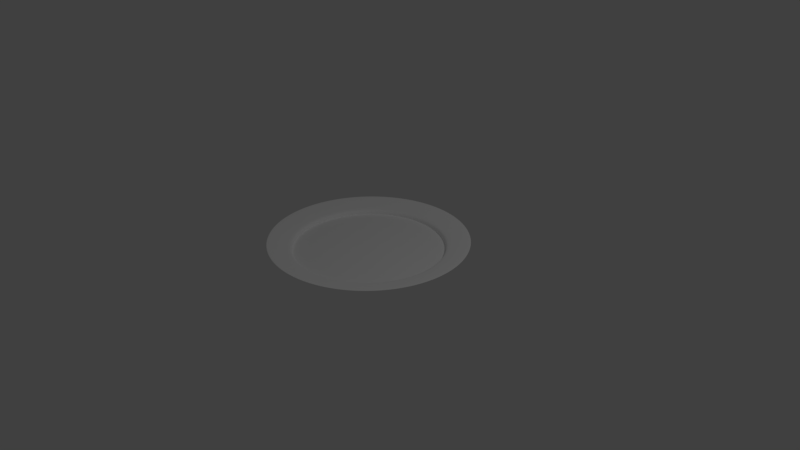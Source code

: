 # Source: plate.blend  (saved by Blender 2.79.0; exported with 4.5.12 LTS)
import bpy
from mathutils import Matrix  # noqa: F401  (used for matrix-valued properties, if any)

bpy.ops.wm.read_factory_settings(use_empty=True)
scene = bpy.context.scene
scene.name = 'Scene'

# ---- collections
col_collection_1 = bpy.data.collections.new('Collection 1'); scene.collection.children.link(col_collection_1)

# ---- materials (node trees are filled in below, after node groups)
mat_plate_material = bpy.data.materials.new('Plate material')
mat_plate_material.alpha_threshold = 0.0
mat_plate_material.use_transparent_shadow = False
mat_plate_material.roughness = 0.5

# ---- node groups
ng_fresnel_dielectric = bpy.data.node_groups.new('Fresnel Dielectric', 'ShaderNodeTree')
_s = ng_fresnel_dielectric.interface.new_socket(name='Fresnel', in_out='OUTPUT', socket_type='NodeSocketFloat')
_s.subtype = 'FACTOR'
_s.min_value = 0.0
_s.max_value = 1.0
_s = ng_fresnel_dielectric.interface.new_socket(name='F0', in_out='INPUT', socket_type='NodeSocketFloat')
_s.subtype = 'FACTOR'
_s.default_value = 0.02
_s.min_value = 0.0
_s.max_value = 1.0
_s = ng_fresnel_dielectric.interface.new_socket(name='Roughness', in_out='INPUT', socket_type='NodeSocketFloat')
_s.subtype = 'FACTOR'
_s.default_value = 0.5
_s.min_value = 0.0
_s.max_value = 1.0
_s = ng_fresnel_dielectric.interface.new_socket(name='Normal', in_out='INPUT', socket_type='NodeSocketVector')
_s.min_value = -1.0
_s.max_value = 1.0
_s.hide_value = True
_N = ng_fresnel_dielectric.nodes; _L = ng_fresnel_dielectric.links
n0 = _N.new('NodeFrame'); n0.name = 'Frame'; n0.location = (-307, 552)
n0.label = 'F0 -> Fresnel'
n0.width = 488
n1 = _N.new('ShaderNodeMix'); n1.name = 'Mix'; n1.location = (-106, 21)
n1.data_type = 'RGBA'
n2 = _N.new('ShaderNodeNewGeometry'); n2.name = 'Geometry'; n2.location = (-246, -105)
n2.width = 100
n3 = _N.new('ShaderNodeBump'); n3.name = 'Bump'; n3.location = (-286, 94)
n3.inputs[0].default_value = 0.0
n3.inputs[1].default_value = 0.0
n3.inputs[2].default_value = 1.0
n4 = _N.new('ShaderNodeFresnel'); n4.name = 'Fresnel'; n4.location = (217, 98)
n5 = _N.new('NodeGroupOutput'); n5.name = 'Group Output'; n5.location = (395, 87)
n6 = _N.new('NodeGroupInput'); n6.name = 'Group Input'; n6.location = (-487, 136)
n7 = _N.new('ShaderNodeMath'); n7.name = 'Math.001'; n7.location = (206, -30)
n7.inputs[0].default_value = 1.0
n8 = _N.new('ShaderNodeMath'); n8.name = 'Math.002'; n8.location = (205, -192)
n8.operation = 'SUBTRACT'
n8.inputs[0].default_value = 1.0
n9 = _N.new('ShaderNodeMath'); n9.name = 'Math'; n9.location = (30, -133)
n9.operation = 'POWER'
n10 = _N.new('ShaderNodeMath'); n10.name = 'Math.003'; n10.location = (371, -173)
n10.hide = True
n10.operation = 'DIVIDE'
n7.parent = n0
n8.parent = n0
n9.parent = n0
n10.parent = n0
_L.new(n6.outputs[2], n3.inputs[4])
_L.new(n2.outputs[4], n1.inputs[7])
_L.new(n3.outputs[0], n1.inputs[6])
_L.new(n1.outputs[2], n4.inputs[1])
_L.new(n4.outputs[0], n5.inputs[0])
_L.new(n6.outputs[1], n1.inputs[0])
_L.new(n9.outputs[0], n7.inputs[1])
_L.new(n9.outputs[0], n8.inputs[1])
_L.new(n7.outputs[0], n10.inputs[0])
_L.new(n8.outputs[0], n10.inputs[1])
_L.new(n10.outputs[0], n4.inputs[0])
_L.new(n6.outputs[0], n9.inputs[0])
n5.is_active_output = True
ng_dielectric = bpy.data.node_groups.new('Dielectric', 'ShaderNodeTree')
_s = ng_dielectric.interface.new_socket(name='Shader', in_out='OUTPUT', socket_type='NodeSocketShader')
_s = ng_dielectric.interface.new_socket(name='Albedo', in_out='INPUT', socket_type='NodeSocketColor')
_s.default_value = (0.01, 0.01, 0.01, 1.0)
_s = ng_dielectric.interface.new_socket(name='Reflectivity', in_out='INPUT', socket_type='NodeSocketFloat')
_s.subtype = 'FACTOR'
_s.default_value = 0.02
_s.min_value = 0.0
_s.max_value = 1.0
_s = ng_dielectric.interface.new_socket(name='Roughness', in_out='INPUT', socket_type='NodeSocketFloat')
_s.subtype = 'FACTOR'
_s.min_value = 0.0
_s.max_value = 1.0
_s = ng_dielectric.interface.new_socket(name='Normal', in_out='INPUT', socket_type='NodeSocketVector')
_s.min_value = -1.0
_s.max_value = 1.0
_s.hide_value = True
_N = ng_dielectric.nodes; _L = ng_dielectric.links
n0 = _N.new('ShaderNodeBsdfAnisotropic'); n0.name = 'Glossy BSDF'; n0.location = (-271, -552)
n0.width = 151
n0.inputs[0].default_value = (1.0, 1.0, 1.0, 1.0)
n1 = _N.new('ShaderNodeBsdfDiffuse'); n1.name = 'Diffuse BSDF'; n1.location = (-271, -427)
n2 = _N.new('ShaderNodeMixShader'); n2.name = 'Mix Shader'; n2.location = (-88, -413)
n3 = _N.new('NodeGroupOutput'); n3.name = 'Group Output'; n3.location = (97, -427)
n4 = _N.new('ShaderNodeMath'); n4.name = 'Math'; n4.location = (-397, -486)
n4.hide = True
n4.operation = 'POWER'
n4.inputs[1].default_value = 2.2
n5 = _N.new('ShaderNodeGroup'); n5.name = 'Group'; n5.location = (-268, -268)
n5.node_tree = ng_fresnel_dielectric
n6 = _N.new('NodeGroupInput'); n6.name = 'Group Input'; n6.location = (-599, -403)
n7 = _N.new('ShaderNodeMath'); n7.name = 'Math.001'; n7.location = (0, 0)
n7.operation = 'POWER'
_L.new(n6.outputs[2], n4.inputs[0])
_L.new(n0.outputs[0], n2.inputs[2])
_L.new(n5.outputs[0], n2.inputs[0])
_L.new(n1.outputs[0], n2.inputs[1])
_L.new(n2.outputs[0], n3.inputs[0])
_L.new(n4.outputs[0], n5.inputs[1])
_L.new(n4.outputs[0], n1.inputs[1])
_L.new(n6.outputs[0], n1.inputs[0])
_L.new(n6.outputs[3], n5.inputs[2])
_L.new(n6.outputs[3], n1.inputs[2])
_L.new(n6.outputs[3], n0.inputs[4])
_L.new(n6.outputs[1], n5.inputs[0])
_L.new(n4.outputs[0], n7.inputs[0])
_L.new(n7.outputs[0], n0.inputs[1])
n3.is_active_output = True

# ---- material node trees
mat_plate_material.use_nodes = True; mat_plate_material.node_tree.nodes.clear()
_N = mat_plate_material.node_tree.nodes; _L = mat_plate_material.node_tree.links
n0 = _N.new('ShaderNodeOutputMaterial'); n0.name = 'Material Output'; n0.location = (0, 0)
n1 = _N.new('ShaderNodeGroup'); n1.name = 'Group.001'; n1.location = (15743, 3899)
n1.node_tree = ng_dielectric
n1.inputs[0].default_value = (0.01, 0.01, 0.01, 1.0)
n1.inputs[1].default_value = 0.02
n1.inputs[2].default_value = 0.0
n1.inputs[3].default_value = (0.0, 0.0, 0.0)
n2 = _N.new('ShaderNodeGroup'); n2.name = 'Group'; n2.location = (-320, 35)
n2.node_tree = ng_dielectric
n2.inputs[0].default_value = (1.0, 1.0, 1.0, 1.0)
n2.inputs[1].default_value = 0.0
n2.inputs[2].default_value = 0.0
n2.inputs[3].default_value = (0.0, 0.0, 0.0)
_L.new(n2.outputs[0], n0.inputs[0])
n0.is_active_output = True

# ---- world
world_world = bpy.data.worlds.new('World'); scene.world = world_world
world_world.color = (0.05088, 0.05088, 0.05088)
world_world.use_sun_shadow = False
world_world.sun_shadow_jitter_overblur = 0.0
world_world.cycles.sampling_method = 'MANUAL'

# ---- cameras
cam_camera = bpy.data.cameras.new('Camera')
cam_camera.clip_end = 100.0
cam_camera.lens = 35.0
cam_camera.sensor_width = 32.0
cam_camera.sensor_height = 18.0
cam_camera.ortho_scale = 7.314
cam_camera.dof.focus_distance = 0.0
cam_camera.dof.aperture_fstop = 128.0

# ---- lights
light_lamp = bpy.data.lights.new('Lamp', 'POINT')
light_lamp.transmission_factor = 0.0
light_lamp.cutoff_distance = 30.0
light_lamp.energy = 100.0
light_lamp.shadow_buffer_clip_start = 1.001
light_lamp.shadow_soft_size = 0.1
light_lamp.shadow_maximum_resolution = 0.006
light_lamp.use_absolute_resolution = True

# ---- meshes
me_circle = bpy.data.meshes.new('Circle')
me_circle.from_pydata([(2.067e-08, 0.9388, 0.08102), (-0.2335, 0.9093, 0.08102), (-0.4523, 0.8227, 0.08102), (-0.6427, 0.6844, 0.08102), (-0.7927, 0.5031, 0.08102), (-0.8929, 0.2901, 0.08102), (-0.937, 0.05895, 0.08102), (-0.9222, -0.1759, 0.08102), (-0.8495, -0.3997, 0.08102), (-0.7234, -0.5984, 0.08102), (-0.5518, -0.7595, 0.08102), (-0.3456, -0.8729, 0.08102), (-0.1177, -0.9314, 0.08102), (0.1177, -0.9314, 0.08102), (0.3456, -0.8729, 0.08102), (0.5518, -0.7595, 0.08102), (0.7234, -0.5984, 0.08102), (0.8495, -0.3997, 0.08102), (0.9222, -0.1759, 0.08102), (0.937, 0.05895, 0.08102), (0.8929, 0.2901, 0.08102), (0.7927, 0.5031, 0.08102), (0.6427, 0.6844, 0.08102), (0.4523, 0.8227, 0.08102), (0.2335, 0.9093, 0.08102), (0.0, 1.0, 0.1), (-0.2487, 0.9686, 0.1), (-0.4818, 0.8763, 0.1), (-0.6845, 0.729, 0.1), (-0.8443, 0.5358, 0.1), (-0.9511, 0.309, 0.1), (-0.998, 0.06279, 0.1), (-0.9823, -0.1874, 0.1), (-0.9048, -0.4258, 0.1), (-0.7705, -0.6374, 0.1), (-0.5878, -0.809, 0.1), (-0.3681, -0.9298, 0.1), (-0.1253, -0.9921, 0.1), (0.1253, -0.9921, 0.1), (0.3681, -0.9298, 0.1), (0.5878, -0.809, 0.1), (0.7705, -0.6374, 0.1), (0.9048, -0.4258, 0.1), (0.9823, -0.1874, 0.1), (0.998, 0.06279, 0.1), (0.9511, 0.309, 0.1), (0.8443, 0.5358, 0.1), (0.6845, 0.729, 0.1), (0.4818, 0.8763, 0.1), (0.2487, 0.9686, 0.1), (-5.572e-09, 1.0, 0.1422), (-0.2487, 0.9686, 0.1422), (-0.4818, 0.8763, 0.1422), (-0.6845, 0.729, 0.1422), (-0.8443, 0.5358, 0.1422), (-0.9511, 0.309, 0.1422), (-0.998, 0.06279, 0.1422), (-0.9823, -0.1874, 0.1422), (-0.9048, -0.4258, 0.1422), (-0.7705, -0.6374, 0.1422), (-0.5878, -0.809, 0.1422), (-0.3681, -0.9298, 0.1422), (-0.1253, -0.9921, 0.1422), (0.1253, -0.9921, 0.1422), (0.3681, -0.9298, 0.1422), (0.5878, -0.809, 0.1422), (0.7705, -0.6374, 0.1422), (0.9048, -0.4258, 0.1422), (0.9823, -0.1874, 0.1422), (0.998, 0.06279, 0.1422), (0.9511, 0.309, 0.1422), (0.8443, 0.5358, 0.1422), (0.6845, 0.729, 0.1422), (0.4818, 0.8763, 0.1422), (0.2487, 0.9686, 0.1422), (4.68e-09, 1.322, 0.2143), (-0.3287, 1.28, 0.2143), (-0.6367, 1.158, 0.2143), (-0.9047, 0.9634, 0.2143), (-1.116, 0.7081, 0.2143), (-1.257, 0.4084, 0.2143), (-1.319, 0.08298, 0.2143), (-1.298, -0.2476, 0.2143), (-1.196, -0.5627, 0.2143), (-1.018, -0.8424, 0.2143), (-0.7768, -1.069, 0.2143), (-0.4865, -1.229, 0.2143), (-0.1656, -1.311, 0.2143), (0.1656, -1.311, 0.2143), (0.4865, -1.229, 0.2143), (0.7768, -1.069, 0.2143), (1.018, -0.8424, 0.2143), (1.196, -0.5627, 0.2143), (1.298, -0.2476, 0.2143), (1.319, 0.08298, 0.2143), (1.257, 0.4084, 0.2143), (1.116, 0.7081, 0.2143), (0.9047, 0.9634, 0.2143), (0.6367, 1.158, 0.2143), (0.3287, 1.28, 0.2143), (-0.2487, 0.9686, 0.08102), (0.0, 1.0, 0.08102), (-0.4818, 0.8763, 0.08102), (-0.6845, 0.729, 0.08102), (-0.8443, 0.5358, 0.08102), (-0.9511, 0.309, 0.08102), (-0.998, 0.06279, 0.08102), (-0.9823, -0.1874, 0.08102), (-0.9048, -0.4258, 0.08102), (-0.7705, -0.6374, 0.08102), (-0.5878, -0.809, 0.08102), (-0.3681, -0.9298, 0.08102), (-0.1253, -0.9921, 0.08102), (0.1253, -0.9921, 0.08102), (0.3681, -0.9298, 0.08102), (0.5878, -0.809, 0.08102), (0.7705, -0.6374, 0.08102), (0.9048, -0.4258, 0.08102), (0.9823, -0.1874, 0.08102), (0.998, 0.06279, 0.08102), (0.9511, 0.309, 0.08102), (0.8443, 0.5358, 0.08102), (0.6845, 0.729, 0.08102), (0.4818, 0.8763, 0.08102), (0.2487, 0.9686, 0.08102), (-0.6258, -0.8613, 0.1567), (-0.8203, -0.6786, 0.1567), (-3.512e-09, 1.065, 0.1567), (0.2648, 1.031, 0.1567), (-0.7288, 0.7761, 0.1567), (-0.5129, 0.9329, 0.1567), (1.046, -0.1995, 0.1567), (0.9633, -0.4533, 0.1567), (-0.3919, -0.9899, 0.1567), (-0.8989, 0.5704, 0.1567), (1.063, 0.06685, 0.1567), (-0.1334, -1.056, 0.1567), (-1.013, 0.329, 0.1567), (1.013, 0.329, 0.1567), (0.1334, -1.056, 0.1567), (-1.063, 0.06685, 0.1567), (0.8989, 0.5705, 0.1567), (0.3919, -0.9899, 0.1567), (-1.046, -0.1995, 0.1567), (0.7288, 0.7761, 0.1567), (0.6258, -0.8613, 0.1567), (-0.9633, -0.4533, 0.1567), (0.5129, 0.9329, 0.1567), (-0.2648, 1.031, 0.1567), (0.8203, -0.6786, 0.1567)], [], [(0, 24, 23, 22, 21, 20, 19, 18, 17, 16, 15, 14, 13, 12, 11, 10, 9, 8, 7, 6, 5, 4, 3, 2, 1), (35, 36, 61, 60), (120, 121, 46, 45), (113, 114, 39, 38), (106, 107, 32, 31), (121, 122, 47, 46), (114, 115, 40, 39), (107, 108, 33, 32), (122, 123, 48, 47), (101, 100, 26, 25), (115, 116, 41, 40), (108, 109, 34, 33), (123, 124, 49, 48), (100, 102, 27, 26), (116, 117, 42, 41), (109, 110, 35, 34), (124, 101, 25, 49), (102, 103, 28, 27), (117, 118, 43, 42), (110, 111, 36, 35), (103, 104, 29, 28), (118, 119, 44, 43), (111, 112, 37, 36), (104, 105, 30, 29), (119, 120, 45, 44), (112, 113, 38, 37), (105, 106, 31, 30), (126, 125, 85, 84), (28, 29, 54, 53), (43, 44, 69, 68), (36, 37, 62, 61), (29, 30, 55, 54), (44, 45, 70, 69), (37, 38, 63, 62), (30, 31, 56, 55), (45, 46, 71, 70), (38, 39, 64, 63), (31, 32, 57, 56), (46, 47, 72, 71), (39, 40, 65, 64), (32, 33, 58, 57), (47, 48, 73, 72), (25, 26, 51, 50), (40, 41, 66, 65), (33, 34, 59, 58), (48, 49, 74, 73), (26, 27, 52, 51), (41, 42, 67, 66), (34, 35, 60, 59), (49, 25, 50, 74), (27, 28, 53, 52), (42, 43, 68, 67), (128, 127, 75, 99), (130, 129, 78, 77), (132, 131, 93, 92), (125, 133, 86, 85), (129, 134, 79, 78), (131, 135, 94, 93), (133, 136, 87, 86), (134, 137, 80, 79), (135, 138, 95, 94), (136, 139, 88, 87), (137, 140, 81, 80), (138, 141, 96, 95), (139, 142, 89, 88), (140, 143, 82, 81), (141, 144, 97, 96), (142, 145, 90, 89), (143, 146, 83, 82), (144, 147, 98, 97), (127, 148, 76, 75), (145, 149, 91, 90), (146, 126, 84, 83), (147, 128, 99, 98), (148, 130, 77, 76), (149, 132, 92, 91), (0, 1, 100, 101), (1, 2, 102, 100), (2, 3, 103, 102), (3, 4, 104, 103), (4, 5, 105, 104), (5, 6, 106, 105), (6, 7, 107, 106), (7, 8, 108, 107), (8, 9, 109, 108), (9, 10, 110, 109), (10, 11, 111, 110), (11, 12, 112, 111), (12, 13, 113, 112), (13, 14, 114, 113), (14, 15, 115, 114), (15, 16, 116, 115), (16, 17, 117, 116), (17, 18, 118, 117), (18, 19, 119, 118), (19, 20, 120, 119), (20, 21, 121, 120), (21, 22, 122, 121), (22, 23, 123, 122), (23, 24, 124, 123), (24, 0, 101, 124), (66, 67, 132, 149), (51, 52, 130, 148), (73, 74, 128, 147), (58, 59, 126, 146), (65, 66, 149, 145), (50, 51, 148, 127), (72, 73, 147, 144), (57, 58, 146, 143), (64, 65, 145, 142), (71, 72, 144, 141), (56, 57, 143, 140), (63, 64, 142, 139), (70, 71, 141, 138), (55, 56, 140, 137), (62, 63, 139, 136), (69, 70, 138, 135), (54, 55, 137, 134), (61, 62, 136, 133), (68, 69, 135, 131), (53, 54, 134, 129), (60, 61, 133, 125), (67, 68, 131, 132), (52, 53, 129, 130), (74, 50, 127, 128), (59, 60, 125, 126)])
me_circle.materials.append(mat_plate_material)
me_circle.use_remesh_preserve_volume = False
me_circle.use_remesh_preserve_attributes = False
me_circle.use_mirror_vertex_groups = False
me_circle.update()

# ---- objects
ob_lamp = bpy.data.objects.new('Lamp', light_lamp)
ob_camera = bpy.data.objects.new('Camera', cam_camera)
ob_plate = bpy.data.objects.new('Plate', me_circle)

# ---- transforms, parenting, visibility, modifiers, constraints
ob_lamp.location = (4.076, 1.005, 5.904)
ob_lamp.rotation_euler = (0.6503, 0.05522, 1.866)
ob_lamp.lock_rotations_4d = False
ob_lamp.empty_display_type = 'ARROWS'
ob_lamp.color = (0.0, 0.0, 0.0, 0.0)
ob_lamp.lineart.crease_threshold = 0.0
ob_camera.location = (7.481, -6.508, 5.344)
ob_camera.rotation_euler = (1.109, 0.0, 0.8149)
ob_camera.lock_rotations_4d = False
ob_camera.empty_display_type = 'ARROWS'
ob_camera.color = (0.0, 0.0, 0.0, 0.0)
ob_camera.display_type = 'WIRE'
ob_camera.lineart.crease_threshold = 0.0
ob_plate.location = (0.0, 0.0, 0.0)
ob_plate.lineart.crease_threshold = 0.0
_m = ob_plate.modifiers.new('Solidify', 'SOLIDIFY')
_m.thickness = 0.0101
_m.nonmanifold_thickness_mode = 'FIXED'
_m.nonmanifold_merge_threshold = 0.0003
_m = ob_plate.modifiers.new('Subsurf', 'SUBSURF')
_m.uv_smooth = 'PRESERVE_CORNERS'
_m.levels = 3
_m.render_levels = 3

# ---- collection membership
col_collection_1.objects.link(ob_lamp)
col_collection_1.objects.link(ob_camera)
col_collection_1.objects.link(ob_plate)

# ---- scene / render settings (as saved in the file)
scene.camera = ob_camera
scene.frame_start = 1; scene.frame_end = 250; scene.frame_set(1)
scene.render.engine = 'BLENDER_EEVEE_NEXT'
scene.render.resolution_percentage = 50
scene.render.dither_intensity = 0.0
scene.cycles.use_denoising = False
scene.cycles.samples = 128
scene.cycles.sampling_pattern = 'TABULATED_SOBOL'
scene.cycles.use_adaptive_sampling = False
scene.cycles.use_light_tree = False
scene.cycles.blur_glossy = 0.0
scene.cycles.sample_clamp_indirect = 0.0
scene.view_settings.view_transform = 'Standard'
bpy.context.view_layer.update()
